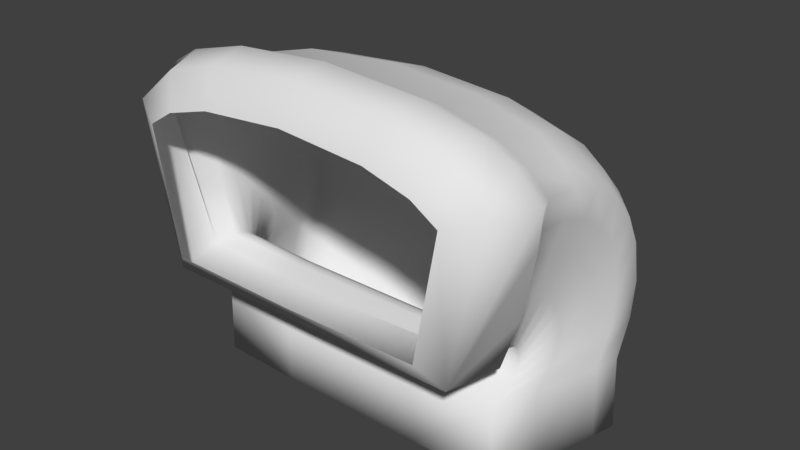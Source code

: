 # Source: WormButt.blend  (saved by Blender 2.79.0; exported with 4.5.12 LTS)
import bpy
from mathutils import Matrix  # noqa: F401  (used for matrix-valued properties, if any)

bpy.ops.wm.read_factory_settings(use_empty=True)
scene = bpy.context.scene
scene.name = 'Scene'

# ---- collections
col_collection_1 = bpy.data.collections.new('Collection 1'); scene.collection.children.link(col_collection_1)

# ---- world
world_world = bpy.data.worlds.new('World'); scene.world = world_world
world_world.color = (0.05088, 0.05088, 0.05088)
world_world.use_sun_shadow = False
world_world.sun_shadow_jitter_overblur = 0.0
world_world.cycles.sampling_method = 'MANUAL'

# ---- meshes
me_wormbutt = bpy.data.meshes.new('WormButt')
me_wormbutt.from_pydata([(6.282, 4.123, 0.9831), (5.175, -1.213, 0.9696), (4.894, 5.299, 0.9689), (3.061, 5.833, 0.9473), (0.0, -1.287, 0.9349), (0.0, 6.088, 0.944), (6.613, 2.053, -0.5661), (2.507, -1.412, -0.8389), (6.144, 5.0, -0.3396), (0.0, 6.311, -0.2806), (0.0, -1.142, -1.378), (3.183, 6.077, -0.2803), (5.224, 5.543, -0.309), (5.631, -1.219, -0.8275), (6.464, 3.871, -1.378), (4.036, 5.096, -2.927), (4.036, 4.617, -4.319), (4.036, 3.788, -5.629), (4.036, 2.639, -6.775), (4.036, -0.3533, -7.958), (4.036, 1.374, -7.512), (4.036, -1.84, -7.855), (4.036, -3.299, -7.288), (4.122, -5.779, -7.3), (4.036, 5.243, -1.378), (6.393, -5.597, -5.001), (0.0, -5.817, -7.779), (6.176, -5.522, -4.048), (5.851, -5.409, -2.62), (2.588, -5.276, -0.935), (5.397, -5.284, -1.03), (5.066, -5.76, -7.055), (3.177, -5.799, -7.546), (5.891, -5.721, -6.568), (6.55, -5.671, -5.932), (0.0, -5.276, -0.9348), (0.0, -2.796, -0.9227), (6.464, -3.191, -5.92), (5.805, -3.241, -6.555), (3.091, -3.318, -7.533), (4.98, -3.279, -7.042), (5.311, -2.803, -1.018), (2.502, -2.796, -0.9229), (5.765, -2.929, -2.608), (6.09, -3.042, -4.036), (0.0, -3.337, -7.767), (6.307, -3.117, -4.989), (6.307, -2.1, -5.564), (0.0, -1.786, -8.333), (6.09, -2.208, -4.614), (5.765, -2.37, -3.191), (2.502, -2.561, -1.511), (5.311, -2.55, -1.606), (4.98, -1.868, -7.611), (3.091, -1.812, -8.1), (5.805, -1.923, -7.125), (6.464, -1.995, -6.492), (0.0, -2.561, -1.511), (0.0, -2.343, -1.891), (6.464, -0.7808, -6.654), (5.805, -0.5822, -7.26), (3.091, -0.2765, -8.192), (4.98, -0.43, -7.724), (5.311, -2.313, -1.982), (2.502, -2.343, -1.891), (5.765, -1.816, -3.498), (6.09, -1.37, -4.859), (0.0, -0.2034, -8.415), (6.307, -1.072, -5.767), (6.307, 0.1418, -5.563), (0.0, 1.63, -7.919), (6.09, -0.3688, -4.755), (5.765, -1.134, -3.544), (2.502, -2.037, -2.114), (5.311, -1.986, -2.195), (4.98, 1.242, -7.304), (3.091, 1.505, -7.72), (5.805, 0.9811, -6.891), (6.464, 0.6407, -6.352), (0.0, -2.037, -2.114), (0.0, -1.778, -2.164), (6.464, 1.69, -5.784), (5.805, 2.13, -6.245), (3.091, 2.809, -6.953), (4.98, 2.468, -6.597), (5.311, -1.712, -2.233), (2.502, -1.778, -2.164), (5.765, -0.6085, -3.385), (6.09, 0.3823, -4.42), (0.0, 2.971, -7.123), (6.307, 1.044, -5.11), (6.307, 1.863, -4.359), (0.0, 4.19, -5.893), (6.09, 1.065, -3.833), (5.765, -0.1307, -3.044), (2.502, -1.542, -2.113), (5.311, -1.462, -2.166), (4.98, 3.583, -5.493), (3.091, 3.994, -5.764), (5.805, 3.175, -5.224), (6.464, 2.643, -4.873), (0.0, -1.542, -2.113), (0.0, -1.322, -1.974), (6.464, 3.341, -3.815), (5.805, 3.934, -4.049), (3.091, 4.846, -4.409), (4.98, 4.388, -4.228), (5.311, -1.233, -2.009), (2.502, -1.322, -1.974), (5.765, 0.2508, -2.595), (6.09, 1.583, -3.121), (0.0, 5.064, -4.495), (6.307, 2.472, -3.472), (6.307, 2.833, -2.483), (6.821, 3.019, -0.4807), (6.288, 0.6189, -0.6926), (5.245, 3.75, 1.514), (4.379, 4.298, 1.512), (4.497, -0.392, 1.504), (2.859, 4.727, 1.5), (0.0, -0.3599, 1.625), (0.0, 4.965, 1.503), (6.956, 4.157, -0.396), (5.805, 4.508, -1.378), (3.091, 5.49, -1.378), (4.98, 4.997, -1.378), (5.311, -1.046, -1.378), (2.502, -1.142, -1.378), (0.0, -1.412, -0.8389), (5.765, 0.5489, -1.378), (6.09, 1.981, -1.378), (0.0, 5.724, -1.378), (6.307, 2.937, -1.378), (0.0, 5.568, -3.019), (6.09, 1.895, -2.299), (5.765, 0.4897, -2.024), (2.502, -1.169, -1.699), (5.311, -1.076, -1.717), (4.98, 4.855, -2.879), (3.091, 5.338, -2.974), (5.805, 4.375, -2.785), (6.464, 3.75, -2.663), (0.0, -1.169, -1.699)], [], [(39, 22, 23, 32), (54, 21, 22, 39), (76, 20, 19, 61), (0, 1, 13, 115, 6, 114, 122), (4, 128, 7, 13, 1), (2, 0, 122, 8, 12), (3, 2, 12, 11), (11, 12, 125, 24, 124), (9, 11, 124, 131), (61, 19, 21, 54), (83, 18, 20, 76), (41, 42, 29, 30), (46, 44, 27, 25), (44, 43, 28, 27), (22, 40, 31, 23), (40, 38, 33, 31), (37, 46, 25, 34), (42, 36, 35, 29), (38, 37, 34, 33), (43, 41, 30, 28), (45, 39, 32, 26), (51, 57, 36, 42), (50, 52, 41, 43), (21, 53, 40, 22), (68, 66, 49, 47), (47, 49, 44, 46), (55, 56, 37, 38), (53, 55, 38, 40), (52, 51, 42, 41), (49, 50, 43, 44), (48, 54, 39, 45), (19, 62, 53, 21), (65, 63, 52, 50), (60, 59, 56, 55), (63, 64, 51, 52), (67, 61, 54, 48), (71, 72, 65, 66), (64, 58, 57, 51), (70, 76, 61, 67), (62, 60, 55, 53), (59, 68, 47, 56), (89, 83, 76, 70), (78, 69, 68, 59), (72, 74, 63, 65), (77, 78, 59, 60), (74, 73, 64, 63), (73, 79, 58, 64), (87, 85, 74, 72), (69, 71, 66, 68), (86, 80, 79, 73), (75, 77, 60, 62), (92, 98, 83, 89), (85, 86, 73, 74), (97, 99, 82, 84), (18, 84, 75, 20), (88, 87, 72, 71), (81, 90, 69, 78), (95, 101, 80, 86), (84, 82, 77, 75), (94, 96, 85, 87), (90, 88, 71, 69), (108, 102, 101, 95), (99, 100, 81, 82), (111, 105, 98, 92), (103, 112, 91, 100), (109, 107, 96, 94), (100, 91, 90, 81), (96, 95, 86, 85), (91, 93, 88, 90), (112, 110, 93, 91), (17, 97, 84, 18), (134, 135, 109, 110), (104, 103, 100, 99), (113, 134, 110, 112), (140, 141, 103, 104), (15, 138, 106, 16), (137, 136, 108, 107), (138, 140, 104, 106), (16, 106, 97, 17), (106, 104, 99, 97), (107, 108, 95, 96), (135, 137, 107, 109), (125, 123, 140, 138), (141, 113, 112, 103), (123, 14, 141, 140), (131, 124, 139, 133), (132, 130, 134, 113), (130, 129, 135, 134), (127, 10, 142, 136), (136, 142, 102, 108), (24, 125, 138, 15), (126, 127, 136, 137), (26, 32, 23, 31, 33, 34, 25, 27, 28, 30, 29, 35), (124, 24, 15, 139), (98, 17, 18, 83), (0, 2, 117, 116), (1, 0, 116, 118), (2, 3, 119, 117), (4, 1, 118, 120), (139, 15, 16, 105), (8, 122, 14, 123), (3, 5, 121, 119), (12, 8, 123, 125), (13, 7, 127, 126), (7, 128, 10, 127), (6, 115, 129, 130), (129, 126, 137, 135), (122, 114, 132, 14), (114, 6, 130, 132), (115, 13, 126, 129), (14, 132, 113, 141), (133, 139, 105, 111), (110, 109, 94, 93), (93, 94, 87, 88), (82, 81, 78, 77), (20, 75, 62, 19), (66, 65, 50, 49), (56, 47, 46, 37), (105, 16, 17, 98), (9, 5, 3, 11)])
me_wormbutt.polygons.foreach_set('use_smooth', [True] * 120)
_uv = me_wormbutt.uv_layers.new(name='UVMap')
_uv.uv.foreach_set('vector', [0.1407, 0.5605, 0.1407, 0.5605, 0.1407, 0.5605, 0.1407, 0.5605, 0.1407, 0.5605, 0.1407, 0.5605, 0.1407, 0.5605, 0.1407, 0.5605, 0.1407, 0.5605, 0.1407, 0.5605, 0.1407, 0.5605, 0.1407, 0.5605, 0.05219, 0.5006, 0.05219, 0.5006, 0.05219, 0.5006, 0.05219, 0.5006, 0.05219, 0.5006, 0.05219, 0.5006, 0.05219, 0.5006, 0.05219, 0.5006, 0.05219, 0.5006, 0.05219, 0.5006, 0.05219, 0.5006, 0.05219, 0.5006, 0.05219, 0.5006, 0.05219, 0.5006, 0.05219, 0.5006, 0.05219, 0.5006, 0.05219, 0.5006, 0.05219, 0.5006, 0.05219, 0.5006, 0.05219, 0.5006, 0.05219, 0.5006, 0.05445, 0.9095, 0.05445, 0.9095, 0.05445, 0.9095, 0.05445, 0.9095, 0.05445, 0.9095, 0.05445, 0.9095, 0.05445, 0.9095, 0.05445, 0.9095, 0.05445, 0.9095, 0.1407, 0.5605, 0.1407, 0.5605, 0.1407, 0.5605, 0.1407, 0.5605, 0.1407, 0.5605, 0.1407, 0.5605, 0.1407, 0.5605, 0.1407, 0.5605, 0.07624, 0.9238, 0.07624, 0.9238, 0.07624, 0.9238, 0.07624, 0.9238, 0.07624, 0.9238, 0.07624, 0.9238, 0.07624, 0.9238, 0.07624, 0.9238, 0.07624, 0.9238, 0.07624, 0.9238, 0.07624, 0.9238, 0.07624, 0.9238, 0.1934, 0.416, 0.1934, 0.416, 0.1934, 0.416, 0.1934, 0.416, 0.2051, 0.5644, 0.2051, 0.5644, 0.2051, 0.5644, 0.2051, 0.5644, 0.07624, 0.9238, 0.07624, 0.9238, 0.07624, 0.9238, 0.07624, 0.9238, 0.07624, 0.9238, 0.07624, 0.9238, 0.07624, 0.9238, 0.07624, 0.9238, 0.2325, 0.3574, 0.2325, 0.3574, 0.2325, 0.3574, 0.2325, 0.3574, 0.07624, 0.9238, 0.07624, 0.9238, 0.07624, 0.9238, 0.07624, 0.9238, 0.3946, 0.9277, 0.3946, 0.9277, 0.3946, 0.9277, 0.3946, 0.9277, 0.0528, 0.4746, 0.0528, 0.4746, 0.0528, 0.4746, 0.0528, 0.4746, 0.02937, 0.498, 0.02937, 0.498, 0.02937, 0.498, 0.02937, 0.498, 0.2051, 0.5644, 0.2051, 0.5644, 0.2051, 0.5644, 0.2051, 0.5644, 0.02937, 0.498, 0.02937, 0.498, 0.02937, 0.498, 0.02937, 0.498, 0.02937, 0.498, 0.02937, 0.498, 0.02937, 0.498, 0.02937, 0.498, 0.2325, 0.3574, 0.2325, 0.3574, 0.2325, 0.3574, 0.2325, 0.3574, 0.1934, 0.416, 0.1934, 0.416, 0.1934, 0.416, 0.1934, 0.416, 0.0528, 0.4746, 0.0528, 0.4746, 0.0528, 0.4746, 0.0528, 0.4746, 0.02937, 0.498, 0.02937, 0.498, 0.02937, 0.498, 0.02937, 0.498, 0.3673, 0.6152, 0.3673, 0.6152, 0.3673, 0.6152, 0.3673, 0.6152, 0.1934, 0.416, 0.1934, 0.416, 0.1934, 0.416, 0.1934, 0.416, 0.02937, 0.498, 0.02937, 0.498, 0.02937, 0.498, 0.02937, 0.498, 0.2325, 0.3574, 0.2325, 0.3574, 0.2325, 0.3574, 0.2325, 0.3574, 0.0528, 0.4746, 0.0528, 0.4746, 0.0528, 0.4746, 0.0528, 0.4746, 0.3673, 0.6152, 0.3673, 0.6152, 0.3673, 0.6152, 0.3673, 0.6152, 0.07624, 0.9238, 0.07624, 0.9238, 0.07624, 0.9238, 0.07624, 0.9238, 0.0528, 0.4746, 0.0528, 0.4746, 0.0528, 0.4746, 0.0528, 0.4746, 0.3946, 0.9277, 0.3946, 0.9277, 0.3946, 0.9277, 0.3946, 0.9277, 0.2051, 0.5644, 0.2051, 0.5644, 0.2051, 0.5644, 0.2051, 0.5644, 0.02937, 0.498, 0.02937, 0.498, 0.02937, 0.498, 0.02937, 0.498, 0.3673, 0.6152, 0.3673, 0.6152, 0.3673, 0.6152, 0.3673, 0.6152, 0.07624, 0.9238, 0.07624, 0.9238, 0.07624, 0.9238, 0.07624, 0.9238, 0.07624, 0.9238, 0.07624, 0.9238, 0.07624, 0.9238, 0.07624, 0.9238, 0.2325, 0.3574, 0.2325, 0.3574, 0.2325, 0.3574, 0.2325, 0.3574, 0.0528, 0.4746, 0.0528, 0.4746, 0.0528, 0.4746, 0.0528, 0.4746, 0.0528, 0.4746, 0.0528, 0.4746, 0.0528, 0.4746, 0.0528, 0.4746, 0.02937, 0.498, 0.02937, 0.498, 0.02937, 0.498, 0.02937, 0.498, 0.07624, 0.9238, 0.07624, 0.9238, 0.07624, 0.9238, 0.07624, 0.9238, 0.0528, 0.4746, 0.0528, 0.4746, 0.0528, 0.4746, 0.0528, 0.4746, 0.1934, 0.416, 0.1934, 0.416, 0.1934, 0.416, 0.1934, 0.416, 0.3673, 0.6152, 0.3673, 0.6152, 0.3673, 0.6152, 0.3673, 0.6152, 0.0528, 0.4746, 0.0528, 0.4746, 0.0528, 0.4746, 0.0528, 0.4746, 0.1934, 0.416, 0.1934, 0.416, 0.1934, 0.416, 0.1934, 0.416, 0.1934, 0.416, 0.1934, 0.416, 0.1934, 0.416, 0.1934, 0.416, 0.02937, 0.498, 0.02937, 0.498, 0.02937, 0.498, 0.02937, 0.498, 0.02937, 0.498, 0.02937, 0.498, 0.02937, 0.498, 0.02937, 0.498, 0.0528, 0.4746, 0.0528, 0.4746, 0.0528, 0.4746, 0.0528, 0.4746, 0.2051, 0.5644, 0.2051, 0.5644, 0.2051, 0.5644, 0.2051, 0.5644, 0.02937, 0.498, 0.02937, 0.498, 0.02937, 0.498, 0.02937, 0.498, 0.02937, 0.498, 0.02937, 0.498, 0.02937, 0.498, 0.02937, 0.498, 0.0528, 0.4746, 0.0528, 0.4746, 0.0528, 0.4746, 0.0528, 0.4746, 0.2325, 0.3574, 0.2325, 0.3574, 0.2325, 0.3574, 0.2325, 0.3574, 0.3946, 0.9277, 0.3946, 0.9277, 0.3946, 0.9277, 0.3946, 0.9277, 0.07624, 0.9238, 0.07624, 0.9238, 0.07624, 0.9238, 0.07624, 0.9238, 0.07624, 0.9238, 0.07624, 0.9238, 0.07624, 0.9238, 0.07624, 0.9238, 0.02937, 0.498, 0.02937, 0.498, 0.02937, 0.498, 0.02937, 0.498, 0.0528, 0.4746, 0.0528, 0.4746, 0.0528, 0.4746, 0.0528, 0.4746, 0.02937, 0.498, 0.02937, 0.498, 0.02937, 0.498, 0.02937, 0.498, 0.07624, 0.9238, 0.07624, 0.9238, 0.07624, 0.9238, 0.07624, 0.9238, 0.2051, 0.5644, 0.2051, 0.5644, 0.2051, 0.5644, 0.2051, 0.5644, 0.02937, 0.498, 0.02937, 0.498, 0.02937, 0.498, 0.02937, 0.498, 0.2325, 0.3574, 0.2325, 0.3574, 0.2325, 0.3574, 0.2325, 0.3574, 0.02937, 0.498, 0.02937, 0.498, 0.02937, 0.498, 0.02937, 0.498, 0.2325, 0.3574, 0.2325, 0.3574, 0.2325, 0.3574, 0.2325, 0.3574, 0.2051, 0.5644, 0.2051, 0.5644, 0.2051, 0.5644, 0.2051, 0.5644, 0.0528, 0.4746, 0.0528, 0.4746, 0.0528, 0.4746, 0.0528, 0.4746, 0.1934, 0.416, 0.1934, 0.416, 0.1934, 0.416, 0.1934, 0.416, 0.1934, 0.416, 0.1934, 0.416, 0.1934, 0.416, 0.1934, 0.416, 0.2051, 0.5644, 0.2051, 0.5644, 0.2051, 0.5644, 0.2051, 0.5644, 0.0528, 0.4746, 0.0528, 0.4746, 0.0528, 0.4746, 0.0528, 0.4746, 0.02937, 0.498, 0.02937, 0.498, 0.02937, 0.498, 0.02937, 0.498, 0.2051, 0.5644, 0.2051, 0.5644, 0.2051, 0.5644, 0.2051, 0.5644, 0.02937, 0.498, 0.02937, 0.498, 0.02937, 0.498, 0.02937, 0.498, 0.2325, 0.3574, 0.2325, 0.3574, 0.2325, 0.3574, 0.2325, 0.3574, 0.3673, 0.6152, 0.3673, 0.6152, 0.3673, 0.6152, 0.3673, 0.6152, 0.02937, 0.498, 0.02937, 0.498, 0.02937, 0.498, 0.02937, 0.498, 0.02937, 0.498, 0.02937, 0.498, 0.02937, 0.498, 0.02937, 0.498, 0.0528, 0.4746, 0.0528, 0.4746, 0.0528, 0.4746, 0.0528, 0.4746, 0.0528, 0.4746, 0.0528, 0.4746, 0.0528, 0.4746, 0.0528, 0.4746, 0.1934, 0.416, 0.1934, 0.416, 0.1934, 0.416, 0.1934, 0.416, 0.0528, 0.4746, 0.0528, 0.4746, 0.0528, 0.4746, 0.0528, 0.4746, 0.07624, 0.9238, 0.07624, 0.9238, 0.07624, 0.9238, 0.07624, 0.9238, 0.07624, 0.9238, 0.07624, 0.9238, 0.07624, 0.9238, 0.07624, 0.9238, 0.07624, 0.9238, 0.07624, 0.9238, 0.07624, 0.9238, 0.07624, 0.9238, 0.1407, 0.5605, 0.1407, 0.5605, 0.1407, 0.5605, 0.1407, 0.5605, 0.1407, 0.5605, 0.1407, 0.5605, 0.1407, 0.5605, 0.1407, 0.5605, 0.05445, 0.9095, 0.05445, 0.9095, 0.05445, 0.9095, 0.05445, 0.9095, 0.05445, 0.9095, 0.05445, 0.9095, 0.05445, 0.9095, 0.05445, 0.9095, 0.05445, 0.9095, 0.05445, 0.9095, 0.05445, 0.9095, 0.05445, 0.9095, 0.05445, 0.9095, 0.05445, 0.9095, 0.05445, 0.9095, 0.05445, 0.9095, 0.1407, 0.5605, 0.1407, 0.5605, 0.1407, 0.5605, 0.1407, 0.5605, 0.05445, 0.9095, 0.05445, 0.9095, 0.05445, 0.9095, 0.05445, 0.9095, 0.05445, 0.9095, 0.05445, 0.9095, 0.05445, 0.9095, 0.05445, 0.9095, 0.05445, 0.9095, 0.05445, 0.9095, 0.05445, 0.9095, 0.05445, 0.9095, 0.05445, 0.9095, 0.05445, 0.9095, 0.05445, 0.9095, 0.05445, 0.9095, 0.05445, 0.9095, 0.05445, 0.9095, 0.05445, 0.9095, 0.05445, 0.9095, 0.05445, 0.9095, 0.05445, 0.9095, 0.05445, 0.9095, 0.05445, 0.9095, 0.02937, 0.498, 0.02937, 0.498, 0.02937, 0.498, 0.02937, 0.498, 0.05445, 0.9095, 0.05445, 0.9095, 0.05445, 0.9095, 0.05445, 0.9095, 0.05445, 0.9095, 0.05445, 0.9095, 0.05445, 0.9095, 0.05445, 0.9095, 0.05445, 0.9095, 0.05445, 0.9095, 0.05445, 0.9095, 0.05445, 0.9095, 0.02937, 0.498, 0.02937, 0.498, 0.02937, 0.498, 0.02937, 0.498, 0.3673, 0.6152, 0.3673, 0.6152, 0.3673, 0.6152, 0.3673, 0.6152, 0.07624, 0.9238, 0.07624, 0.9238, 0.07624, 0.9238, 0.07624, 0.9238, 0.02937, 0.498, 0.02937, 0.498, 0.02937, 0.498, 0.02937, 0.498, 0.2325, 0.3574, 0.2325, 0.3574, 0.2325, 0.3574, 0.2325, 0.3574, 0.2051, 0.5644, 0.2051, 0.5644, 0.2051, 0.5644, 0.2051, 0.5644, 0.02937, 0.498, 0.02937, 0.498, 0.02937, 0.498, 0.02937, 0.498, 0.02937, 0.498, 0.02937, 0.498, 0.02937, 0.498, 0.02937, 0.498, 0.1407, 0.5605, 0.1407, 0.5605, 0.1407, 0.5605, 0.1407, 0.5605, 0.05219, 0.5006, 0.05219, 0.5006, 0.05219, 0.5006, 0.05219, 0.5006])
me_wormbutt.use_remesh_preserve_volume = False
me_wormbutt.use_remesh_preserve_attributes = False
me_wormbutt.use_mirror_x = True
me_wormbutt.update()

# ---- objects
ob_wormbutt = bpy.data.objects.new('WormButt', me_wormbutt)

# ---- transforms, parenting, visibility, modifiers, constraints
ob_wormbutt.location = (0.0, 0.0, 0.0)
ob_wormbutt.rotation_euler = (1.571, -0.0, 0.0)
ob_wormbutt.lineart.crease_threshold = 0.0
ob_wormbutt.use_mesh_mirror_x = True
_m = ob_wormbutt.modifiers.new('Mirror', 'MIRROR')
_m.use_clip = True

# ---- collection membership
col_collection_1.objects.link(ob_wormbutt)

# ---- scene / render settings (as saved in the file)
scene.frame_start = 1; scene.frame_end = 250; scene.frame_set(1)
scene.render.engine = 'BLENDER_EEVEE_NEXT'
scene.render.resolution_percentage = 50
scene.render.dither_intensity = 0.0
scene.cycles.use_denoising = False
scene.cycles.samples = 128
scene.cycles.sampling_pattern = 'TABULATED_SOBOL'
scene.cycles.use_adaptive_sampling = False
scene.cycles.use_light_tree = False
scene.cycles.blur_glossy = 0.0
scene.cycles.sample_clamp_indirect = 0.0
scene.view_settings.view_transform = 'Standard'
bpy.context.view_layer.update()

# ---- added for rendering (the .blend has no active camera and no usable light): camera, sun
cam_auto = bpy.data.cameras.new('AutoCamera')
cam_auto.lens = 50.0
cam_auto.sensor_width = 36.0
cam_auto.clip_end = 1000.0
ob_auto_camera = bpy.data.objects.new('AutoCamera', cam_auto)
scene.collection.objects.link(ob_auto_camera)
ob_auto_camera.location = (19.4386, -19.9311, 15.7976)
ob_auto_camera.rotation_euler = (1.09748, -7.21219e-08, 0.694738)
scene.camera = ob_auto_camera
light_auto_sun = bpy.data.lights.new('AutoSun', 'SUN')
light_auto_sun.energy = 3.0
light_auto_sun.angle = 0.0523599
ob_auto_sun = bpy.data.objects.new('AutoSun', light_auto_sun)
scene.collection.objects.link(ob_auto_sun)
ob_auto_sun.rotation_euler = (0.872665, 0.174533, 0.523599)
bpy.context.view_layer.update()
